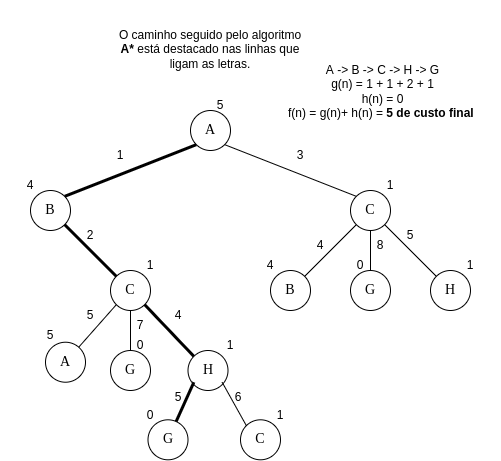

The diagram above was exported from draw.io. Its source (the exported page's mxGraphModel, read from the mxfile embedded in the PNG):
<mxGraphModel dx="610" dy="1706" grid="1" gridSize="10" guides="1" tooltips="1" connect="1" arrows="1" fold="1" page="1" pageScale="1" pageWidth="850" pageHeight="1100" math="0" shadow="0">
  <root>
    <mxCell id="0" />
    <mxCell id="1" parent="0" />
    <mxCell id="1bElzlJFtejaEfSOUPIU-4" value="H" style="ellipse;whiteSpace=wrap;html=1;fontFamily=source serif pro;fontSize=14;" parent="1" vertex="1">
      <mxGeometry x="770" y="200" width="40" height="40" as="geometry" />
    </mxCell>
    <mxCell id="1bElzlJFtejaEfSOUPIU-5" value="B" style="ellipse;whiteSpace=wrap;html=1;fontFamily=source serif pro;fontSize=14;" parent="1" vertex="1">
      <mxGeometry x="610" y="200" width="40" height="40" as="geometry" />
    </mxCell>
    <mxCell id="1bElzlJFtejaEfSOUPIU-6" value="C" style="ellipse;whiteSpace=wrap;html=1;fontFamily=source serif pro;fontSize=14;" parent="1" vertex="1">
      <mxGeometry x="450" y="200" width="40" height="40" as="geometry" />
    </mxCell>
    <mxCell id="1bElzlJFtejaEfSOUPIU-8" value="B" style="ellipse;whiteSpace=wrap;html=1;fontFamily=source serif pro;fontSize=14;" parent="1" vertex="1">
      <mxGeometry x="370" y="120" width="40" height="40" as="geometry" />
    </mxCell>
    <mxCell id="1bElzlJFtejaEfSOUPIU-9" value="C" style="ellipse;whiteSpace=wrap;html=1;fontFamily=source serif pro;fontSize=14;" parent="1" vertex="1">
      <mxGeometry x="690" y="120" width="40" height="40" as="geometry" />
    </mxCell>
    <mxCell id="1bElzlJFtejaEfSOUPIU-10" value="A" style="ellipse;whiteSpace=wrap;html=1;fontFamily=source serif pro;fontSize=14;" parent="1" vertex="1">
      <mxGeometry x="530" y="40" width="40" height="40" as="geometry" />
    </mxCell>
    <mxCell id="1bElzlJFtejaEfSOUPIU-11" value="" style="endArrow=none;html=1;fontFamily=source serif pro;entryX=0;entryY=1;entryDx=0;entryDy=0;exitX=1;exitY=0;exitDx=0;exitDy=0;strokeWidth=3;" parent="1" source="1bElzlJFtejaEfSOUPIU-8" target="1bElzlJFtejaEfSOUPIU-10" edge="1">
      <mxGeometry width="50" height="50" relative="1" as="geometry">
        <mxPoint x="440" y="290" as="sourcePoint" />
        <mxPoint x="490" y="240" as="targetPoint" />
      </mxGeometry>
    </mxCell>
    <mxCell id="1bElzlJFtejaEfSOUPIU-12" value="" style="endArrow=none;html=1;fontFamily=source serif pro;entryX=1;entryY=1;entryDx=0;entryDy=0;exitX=0;exitY=0;exitDx=0;exitDy=0;" parent="1" source="1bElzlJFtejaEfSOUPIU-9" target="1bElzlJFtejaEfSOUPIU-10" edge="1">
      <mxGeometry width="50" height="50" relative="1" as="geometry">
        <mxPoint x="440" y="290" as="sourcePoint" />
        <mxPoint x="490" y="240" as="targetPoint" />
      </mxGeometry>
    </mxCell>
    <mxCell id="1bElzlJFtejaEfSOUPIU-14" value="" style="endArrow=none;html=1;fontFamily=source serif pro;entryX=1;entryY=1;entryDx=0;entryDy=0;exitX=0;exitY=0;exitDx=0;exitDy=0;strokeWidth=3;" parent="1" source="1bElzlJFtejaEfSOUPIU-6" target="1bElzlJFtejaEfSOUPIU-8" edge="1">
      <mxGeometry width="50" height="50" relative="1" as="geometry">
        <mxPoint x="440" y="290" as="sourcePoint" />
        <mxPoint x="490" y="240" as="targetPoint" />
      </mxGeometry>
    </mxCell>
    <mxCell id="1bElzlJFtejaEfSOUPIU-15" value="" style="endArrow=none;html=1;fontFamily=source serif pro;entryX=0;entryY=1;entryDx=0;entryDy=0;exitX=1;exitY=0;exitDx=0;exitDy=0;" parent="1" source="1bElzlJFtejaEfSOUPIU-5" target="1bElzlJFtejaEfSOUPIU-9" edge="1">
      <mxGeometry width="50" height="50" relative="1" as="geometry">
        <mxPoint x="440" y="290" as="sourcePoint" />
        <mxPoint x="490" y="240" as="targetPoint" />
      </mxGeometry>
    </mxCell>
    <mxCell id="1bElzlJFtejaEfSOUPIU-16" value="" style="endArrow=none;html=1;fontFamily=source serif pro;entryX=1;entryY=1;entryDx=0;entryDy=0;exitX=0;exitY=0;exitDx=0;exitDy=0;" parent="1" source="1bElzlJFtejaEfSOUPIU-4" target="1bElzlJFtejaEfSOUPIU-9" edge="1">
      <mxGeometry width="50" height="50" relative="1" as="geometry">
        <mxPoint x="440" y="290" as="sourcePoint" />
        <mxPoint x="490" y="240" as="targetPoint" />
      </mxGeometry>
    </mxCell>
    <mxCell id="1bElzlJFtejaEfSOUPIU-24" value="G" style="ellipse;whiteSpace=wrap;html=1;fontFamily=source serif pro;fontSize=14;" parent="1" vertex="1">
      <mxGeometry x="690" y="200" width="40" height="40" as="geometry" />
    </mxCell>
    <mxCell id="SmcqDPuXBiHBVLHHRhNw-2" value="" style="endArrow=none;html=1;fontFamily=source serif pro;entryX=1;entryY=1;entryDx=0;entryDy=0;strokeColor=default;" edge="1" parent="1">
      <mxGeometry width="50" height="50" relative="1" as="geometry">
        <mxPoint x="710" y="200" as="sourcePoint" />
        <mxPoint x="710.0021356237311" y="160.00213562373108" as="targetPoint" />
      </mxGeometry>
    </mxCell>
    <mxCell id="SmcqDPuXBiHBVLHHRhNw-3" value="H" style="ellipse;whiteSpace=wrap;html=1;fontFamily=source serif pro;fontSize=14;" vertex="1" parent="1">
      <mxGeometry x="527.5" y="280" width="40" height="40" as="geometry" />
    </mxCell>
    <mxCell id="SmcqDPuXBiHBVLHHRhNw-4" value="" style="endArrow=none;html=1;fontFamily=source serif pro;entryX=1;entryY=1;entryDx=0;entryDy=0;exitX=0;exitY=0;exitDx=0;exitDy=0;strokeWidth=3;" edge="1" parent="1" source="SmcqDPuXBiHBVLHHRhNw-3" target="1bElzlJFtejaEfSOUPIU-6">
      <mxGeometry width="50" height="50" relative="1" as="geometry">
        <mxPoint x="520" y="361.72" as="sourcePoint" />
        <mxPoint x="498.28213562373105" y="220.00213562373108" as="targetPoint" />
      </mxGeometry>
    </mxCell>
    <mxCell id="SmcqDPuXBiHBVLHHRhNw-5" value="A" style="ellipse;whiteSpace=wrap;html=1;fontFamily=source serif pro;fontSize=14;" vertex="1" parent="1">
      <mxGeometry x="385" y="271.72" width="40" height="40" as="geometry" />
    </mxCell>
    <mxCell id="SmcqDPuXBiHBVLHHRhNw-6" value="" style="endArrow=none;html=1;fontFamily=source serif pro;entryX=0;entryY=1;entryDx=0;entryDy=0;" edge="1" parent="1" source="SmcqDPuXBiHBVLHHRhNw-5" target="1bElzlJFtejaEfSOUPIU-6">
      <mxGeometry width="50" height="50" relative="1" as="geometry">
        <mxPoint x="365.86" y="361.72" as="sourcePoint" />
        <mxPoint x="330.0021356237311" y="225.86213562373106" as="targetPoint" />
      </mxGeometry>
    </mxCell>
    <mxCell id="SmcqDPuXBiHBVLHHRhNw-7" value="G" style="ellipse;whiteSpace=wrap;html=1;fontFamily=source serif pro;fontSize=14;" vertex="1" parent="1">
      <mxGeometry x="450" y="280" width="40" height="40" as="geometry" />
    </mxCell>
    <mxCell id="SmcqDPuXBiHBVLHHRhNw-8" value="" style="endArrow=none;html=1;fontFamily=source serif pro;entryX=1;entryY=1;entryDx=0;entryDy=0;strokeColor=default;" edge="1" parent="1">
      <mxGeometry width="50" height="50" relative="1" as="geometry">
        <mxPoint x="470" y="280" as="sourcePoint" />
        <mxPoint x="470.0021356237312" y="240.00213562373108" as="targetPoint" />
      </mxGeometry>
    </mxCell>
    <mxCell id="SmcqDPuXBiHBVLHHRhNw-13" value="C" style="ellipse;whiteSpace=wrap;html=1;fontFamily=source serif pro;fontSize=14;" vertex="1" parent="1">
      <mxGeometry x="580" y="349.3" width="40" height="40" as="geometry" />
    </mxCell>
    <mxCell id="SmcqDPuXBiHBVLHHRhNw-14" value="" style="endArrow=none;html=1;fontFamily=source serif pro;entryX=1;entryY=1;entryDx=0;entryDy=0;exitX=0;exitY=0;exitDx=0;exitDy=0;" edge="1" parent="1" source="SmcqDPuXBiHBVLHHRhNw-13">
      <mxGeometry width="50" height="50" relative="1" as="geometry">
        <mxPoint x="597.5" y="439.3" as="sourcePoint" />
        <mxPoint x="561.6421356237311" y="311.72213562373105" as="targetPoint" />
      </mxGeometry>
    </mxCell>
    <mxCell id="SmcqDPuXBiHBVLHHRhNw-15" value="G" style="ellipse;whiteSpace=wrap;html=1;fontFamily=source serif pro;fontSize=14;" vertex="1" parent="1">
      <mxGeometry x="487.5" y="349.3" width="40" height="40" as="geometry" />
    </mxCell>
    <mxCell id="SmcqDPuXBiHBVLHHRhNw-16" value="" style="endArrow=none;html=1;fontFamily=source serif pro;entryX=0;entryY=1;entryDx=0;entryDy=0;strokeWidth=3;" edge="1" parent="1" source="SmcqDPuXBiHBVLHHRhNw-15">
      <mxGeometry width="50" height="50" relative="1" as="geometry">
        <mxPoint x="443.36" y="439.3" as="sourcePoint" />
        <mxPoint x="533.3578643762689" y="311.7221356237308" as="targetPoint" />
      </mxGeometry>
    </mxCell>
    <mxCell id="SmcqDPuXBiHBVLHHRhNw-19" value="1" style="text;html=1;strokeColor=none;fillColor=none;align=center;verticalAlign=middle;whiteSpace=wrap;rounded=0;" vertex="1" parent="1">
      <mxGeometry x="430" y="70" width="60" height="30" as="geometry" />
    </mxCell>
    <mxCell id="SmcqDPuXBiHBVLHHRhNw-20" value="3" style="text;html=1;strokeColor=none;fillColor=none;align=center;verticalAlign=middle;whiteSpace=wrap;rounded=0;" vertex="1" parent="1">
      <mxGeometry x="610" y="70" width="60" height="30" as="geometry" />
    </mxCell>
    <mxCell id="SmcqDPuXBiHBVLHHRhNw-21" value="2" style="text;html=1;strokeColor=none;fillColor=none;align=center;verticalAlign=middle;whiteSpace=wrap;rounded=0;" vertex="1" parent="1">
      <mxGeometry x="400" y="150" width="60" height="30" as="geometry" />
    </mxCell>
    <mxCell id="SmcqDPuXBiHBVLHHRhNw-22" value="4" style="text;html=1;strokeColor=none;fillColor=none;align=center;verticalAlign=middle;whiteSpace=wrap;rounded=0;" vertex="1" parent="1">
      <mxGeometry x="487.5" y="230" width="60" height="30" as="geometry" />
    </mxCell>
    <mxCell id="SmcqDPuXBiHBVLHHRhNw-23" value="5" style="text;html=1;strokeColor=none;fillColor=none;align=center;verticalAlign=middle;whiteSpace=wrap;rounded=0;" vertex="1" parent="1">
      <mxGeometry x="487.5" y="311.72" width="60" height="30" as="geometry" />
    </mxCell>
    <mxCell id="SmcqDPuXBiHBVLHHRhNw-24" value="5" style="text;html=1;strokeColor=none;fillColor=none;align=center;verticalAlign=middle;whiteSpace=wrap;rounded=0;" vertex="1" parent="1">
      <mxGeometry x="530" y="20" width="60" height="30" as="geometry" />
    </mxCell>
    <mxCell id="SmcqDPuXBiHBVLHHRhNw-25" value="4" style="text;html=1;strokeColor=none;fillColor=none;align=center;verticalAlign=middle;whiteSpace=wrap;rounded=0;" vertex="1" parent="1">
      <mxGeometry x="340" y="100" width="60" height="30" as="geometry" />
    </mxCell>
    <mxCell id="SmcqDPuXBiHBVLHHRhNw-26" value="1" style="text;html=1;strokeColor=none;fillColor=none;align=center;verticalAlign=middle;whiteSpace=wrap;rounded=0;" vertex="1" parent="1">
      <mxGeometry x="700" y="100" width="60" height="30" as="geometry" />
    </mxCell>
    <mxCell id="SmcqDPuXBiHBVLHHRhNw-27" value="1" style="text;html=1;strokeColor=none;fillColor=none;align=center;verticalAlign=middle;whiteSpace=wrap;rounded=0;" vertex="1" parent="1">
      <mxGeometry x="780" y="180" width="60" height="30" as="geometry" />
    </mxCell>
    <mxCell id="SmcqDPuXBiHBVLHHRhNw-28" value="1" style="text;html=1;strokeColor=none;fillColor=none;align=center;verticalAlign=middle;whiteSpace=wrap;rounded=0;" vertex="1" parent="1">
      <mxGeometry x="540" y="260" width="60" height="30" as="geometry" />
    </mxCell>
    <mxCell id="SmcqDPuXBiHBVLHHRhNw-30" value="4" style="text;html=1;strokeColor=none;fillColor=none;align=center;verticalAlign=middle;whiteSpace=wrap;rounded=0;" vertex="1" parent="1">
      <mxGeometry x="580" y="180" width="60" height="30" as="geometry" />
    </mxCell>
    <mxCell id="SmcqDPuXBiHBVLHHRhNw-31" value="0" style="text;html=1;strokeColor=none;fillColor=none;align=center;verticalAlign=middle;whiteSpace=wrap;rounded=0;" vertex="1" parent="1">
      <mxGeometry x="670" y="180" width="60" height="30" as="geometry" />
    </mxCell>
    <mxCell id="SmcqDPuXBiHBVLHHRhNw-32" value="0" style="text;html=1;strokeColor=none;fillColor=none;align=center;verticalAlign=middle;whiteSpace=wrap;rounded=0;" vertex="1" parent="1">
      <mxGeometry x="460" y="330" width="60" height="30" as="geometry" />
    </mxCell>
    <mxCell id="SmcqDPuXBiHBVLHHRhNw-33" value="1" style="text;html=1;strokeColor=none;fillColor=none;align=center;verticalAlign=middle;whiteSpace=wrap;rounded=0;" vertex="1" parent="1">
      <mxGeometry x="460" y="180" width="60" height="30" as="geometry" />
    </mxCell>
    <mxCell id="SmcqDPuXBiHBVLHHRhNw-34" value="1" style="text;html=1;strokeColor=none;fillColor=none;align=center;verticalAlign=middle;whiteSpace=wrap;rounded=0;" vertex="1" parent="1">
      <mxGeometry x="590" y="330" width="60" height="30" as="geometry" />
    </mxCell>
    <mxCell id="SmcqDPuXBiHBVLHHRhNw-35" value="0" style="text;html=1;strokeColor=none;fillColor=none;align=center;verticalAlign=middle;whiteSpace=wrap;rounded=0;" vertex="1" parent="1">
      <mxGeometry x="450" y="260" width="60" height="30" as="geometry" />
    </mxCell>
    <mxCell id="SmcqDPuXBiHBVLHHRhNw-36" value="5" style="text;html=1;strokeColor=none;fillColor=none;align=center;verticalAlign=middle;whiteSpace=wrap;rounded=0;" vertex="1" parent="1">
      <mxGeometry x="360" y="250" width="60" height="30" as="geometry" />
    </mxCell>
    <mxCell id="SmcqDPuXBiHBVLHHRhNw-37" value="6" style="text;html=1;strokeColor=none;fillColor=none;align=center;verticalAlign=middle;whiteSpace=wrap;rounded=0;" vertex="1" parent="1">
      <mxGeometry x="547.5" y="311.72" width="60" height="30" as="geometry" />
    </mxCell>
    <mxCell id="SmcqDPuXBiHBVLHHRhNw-38" value="7" style="text;html=1;strokeColor=none;fillColor=none;align=center;verticalAlign=middle;whiteSpace=wrap;rounded=0;" vertex="1" parent="1">
      <mxGeometry x="450" y="240" width="60" height="30" as="geometry" />
    </mxCell>
    <mxCell id="SmcqDPuXBiHBVLHHRhNw-39" value="5" style="text;html=1;strokeColor=none;fillColor=none;align=center;verticalAlign=middle;whiteSpace=wrap;rounded=0;" vertex="1" parent="1">
      <mxGeometry x="400" y="230" width="60" height="30" as="geometry" />
    </mxCell>
    <mxCell id="SmcqDPuXBiHBVLHHRhNw-40" value="8" style="text;html=1;strokeColor=none;fillColor=none;align=center;verticalAlign=middle;whiteSpace=wrap;rounded=0;" vertex="1" parent="1">
      <mxGeometry x="690" y="160" width="60" height="30" as="geometry" />
    </mxCell>
    <mxCell id="SmcqDPuXBiHBVLHHRhNw-41" value="5" style="text;html=1;strokeColor=none;fillColor=none;align=center;verticalAlign=middle;whiteSpace=wrap;rounded=0;" vertex="1" parent="1">
      <mxGeometry x="720" y="150" width="60" height="30" as="geometry" />
    </mxCell>
    <mxCell id="SmcqDPuXBiHBVLHHRhNw-42" value="4" style="text;html=1;strokeColor=none;fillColor=none;align=center;verticalAlign=middle;whiteSpace=wrap;rounded=0;" vertex="1" parent="1">
      <mxGeometry x="630" y="160" width="60" height="30" as="geometry" />
    </mxCell>
    <mxCell id="SmcqDPuXBiHBVLHHRhNw-43" value="O caminho seguido pelo algoritmo &lt;b&gt;A*&lt;/b&gt;&amp;nbsp;está destacado nas linhas que ligam as letras." style="text;html=1;strokeColor=none;fillColor=none;align=center;verticalAlign=middle;whiteSpace=wrap;rounded=0;" vertex="1" parent="1">
      <mxGeometry x="455" y="-70" width="190" height="98.28" as="geometry" />
    </mxCell>
    <mxCell id="SmcqDPuXBiHBVLHHRhNw-44" value="A -&amp;gt; B -&amp;gt; C -&amp;gt; H -&amp;gt; G&lt;br&gt;g(n) = 1 + 1 + 2 + 1&lt;br&gt;h(n) = 0&lt;br&gt;f(n) = g(n)+ h(n) = &lt;b&gt;5 de custo final&lt;/b&gt;&amp;nbsp;" style="text;html=1;strokeColor=none;fillColor=none;align=center;verticalAlign=middle;whiteSpace=wrap;rounded=0;" vertex="1" parent="1">
      <mxGeometry x="625" y="-28.28" width="195" height="98.28" as="geometry" />
    </mxCell>
  </root>
</mxGraphModel>